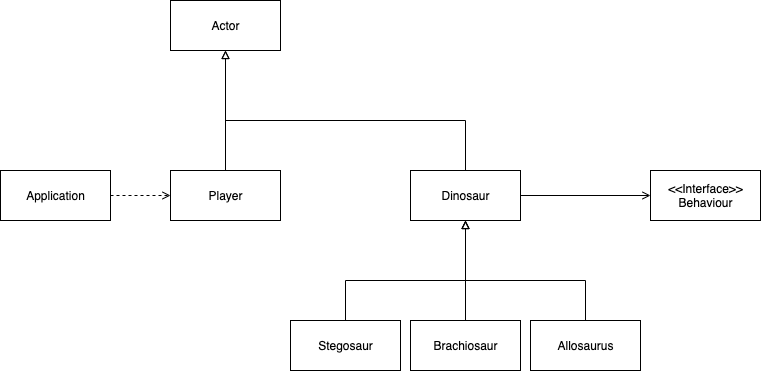

The diagram above was exported from draw.io. Its source (the exported page's mxGraphModel, read from the mxfile embedded in the PNG):
<mxGraphModel dx="1809" dy="952" grid="1" gridSize="10" guides="1" tooltips="1" connect="1" arrows="1" fold="1" page="1" pageScale="1" pageWidth="850" pageHeight="1100" math="0" shadow="0">
  <root>
    <mxCell id="0" />
    <mxCell id="1" parent="0" />
    <mxCell id="CkUEI6YAxM6dRnRdd-As-6" style="edgeStyle=orthogonalEdgeStyle;rounded=0;orthogonalLoop=1;jettySize=auto;html=1;endArrow=block;endFill=0;" parent="1" source="CkUEI6YAxM6dRnRdd-As-5" target="CkUEI6YAxM6dRnRdd-As-7" edge="1">
      <mxGeometry relative="1" as="geometry">
        <mxPoint x="250" y="195" as="targetPoint" />
      </mxGeometry>
    </mxCell>
    <mxCell id="CkUEI6YAxM6dRnRdd-As-5" value="Player" style="html=1;" parent="1" vertex="1">
      <mxGeometry x="210" y="480" width="110" height="50" as="geometry" />
    </mxCell>
    <mxCell id="CkUEI6YAxM6dRnRdd-As-7" value="Actor" style="html=1;" parent="1" vertex="1">
      <mxGeometry x="210" y="310" width="110" height="50" as="geometry" />
    </mxCell>
    <mxCell id="Zdy-Wuyjzl4EEzIQO7eb-3" style="edgeStyle=orthogonalEdgeStyle;rounded=0;orthogonalLoop=1;jettySize=auto;html=1;entryX=0.5;entryY=1;entryDx=0;entryDy=0;startArrow=none;startFill=0;endArrow=block;endFill=0;" parent="1" source="DKMbd-4BBqDfypFDCPCR-1" target="Zdy-Wuyjzl4EEzIQO7eb-2" edge="1">
      <mxGeometry relative="1" as="geometry">
        <Array as="points">
          <mxPoint x="385" y="590" />
          <mxPoint x="505" y="590" />
        </Array>
      </mxGeometry>
    </mxCell>
    <mxCell id="DKMbd-4BBqDfypFDCPCR-1" value="Stegosaur" style="html=1;" parent="1" vertex="1">
      <mxGeometry x="330" y="630" width="110" height="50" as="geometry" />
    </mxCell>
    <mxCell id="Zdy-Wuyjzl4EEzIQO7eb-4" style="edgeStyle=orthogonalEdgeStyle;rounded=0;orthogonalLoop=1;jettySize=auto;html=1;entryX=0.5;entryY=1;entryDx=0;entryDy=0;startArrow=none;startFill=0;endArrow=block;endFill=0;" parent="1" source="DKMbd-4BBqDfypFDCPCR-2" target="Zdy-Wuyjzl4EEzIQO7eb-2" edge="1">
      <mxGeometry relative="1" as="geometry" />
    </mxCell>
    <mxCell id="DKMbd-4BBqDfypFDCPCR-2" value="Brachiosaur" style="html=1;" parent="1" vertex="1">
      <mxGeometry x="450" y="630" width="110" height="50" as="geometry" />
    </mxCell>
    <mxCell id="Zdy-Wuyjzl4EEzIQO7eb-5" style="edgeStyle=orthogonalEdgeStyle;rounded=0;orthogonalLoop=1;jettySize=auto;html=1;entryX=0.5;entryY=1;entryDx=0;entryDy=0;startArrow=none;startFill=0;endArrow=block;endFill=0;" parent="1" source="DKMbd-4BBqDfypFDCPCR-3" target="Zdy-Wuyjzl4EEzIQO7eb-2" edge="1">
      <mxGeometry relative="1" as="geometry">
        <Array as="points">
          <mxPoint x="625" y="590" />
          <mxPoint x="505" y="590" />
        </Array>
      </mxGeometry>
    </mxCell>
    <mxCell id="DKMbd-4BBqDfypFDCPCR-3" value="Allosaurus" style="html=1;" parent="1" vertex="1">
      <mxGeometry x="570" y="630" width="110" height="50" as="geometry" />
    </mxCell>
    <mxCell id="DKMbd-4BBqDfypFDCPCR-22" style="edgeStyle=orthogonalEdgeStyle;rounded=0;orthogonalLoop=1;jettySize=auto;html=1;entryX=0;entryY=0.5;entryDx=0;entryDy=0;dashed=1;endArrow=open;endFill=0;" parent="1" source="DKMbd-4BBqDfypFDCPCR-21" target="CkUEI6YAxM6dRnRdd-As-5" edge="1">
      <mxGeometry relative="1" as="geometry" />
    </mxCell>
    <mxCell id="DKMbd-4BBqDfypFDCPCR-21" value="Application" style="html=1;" parent="1" vertex="1">
      <mxGeometry x="40" y="480" width="110" height="50" as="geometry" />
    </mxCell>
    <mxCell id="Zdy-Wuyjzl4EEzIQO7eb-1" value="&amp;lt;&amp;lt;Interface&amp;gt;&amp;gt;&lt;br&gt;Behaviour" style="html=1;" parent="1" vertex="1">
      <mxGeometry x="690" y="480" width="110" height="50" as="geometry" />
    </mxCell>
    <mxCell id="Zdy-Wuyjzl4EEzIQO7eb-6" style="edgeStyle=orthogonalEdgeStyle;rounded=0;orthogonalLoop=1;jettySize=auto;html=1;entryX=0.5;entryY=1;entryDx=0;entryDy=0;startArrow=none;startFill=0;endArrow=block;endFill=0;" parent="1" source="Zdy-Wuyjzl4EEzIQO7eb-2" target="CkUEI6YAxM6dRnRdd-As-7" edge="1">
      <mxGeometry relative="1" as="geometry">
        <Array as="points">
          <mxPoint x="505" y="430" />
          <mxPoint x="265" y="430" />
        </Array>
      </mxGeometry>
    </mxCell>
    <mxCell id="Zdy-Wuyjzl4EEzIQO7eb-7" style="edgeStyle=orthogonalEdgeStyle;rounded=0;orthogonalLoop=1;jettySize=auto;html=1;entryX=0;entryY=0.5;entryDx=0;entryDy=0;startArrow=none;startFill=0;endArrow=open;endFill=0;" parent="1" source="Zdy-Wuyjzl4EEzIQO7eb-2" target="Zdy-Wuyjzl4EEzIQO7eb-1" edge="1">
      <mxGeometry relative="1" as="geometry" />
    </mxCell>
    <mxCell id="Zdy-Wuyjzl4EEzIQO7eb-2" value="Dinosaur" style="html=1;" parent="1" vertex="1">
      <mxGeometry x="450" y="480" width="110" height="50" as="geometry" />
    </mxCell>
  </root>
</mxGraphModel>